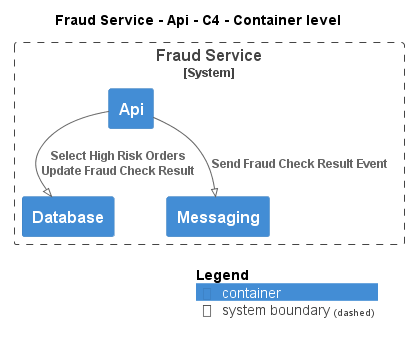

The diagram above was rendered by PlantUML. Its source (embedded in the PNG):
@startuml
!pragma layout smetana
!include ..\..\..\..\..\.c4s\C4_Container.puml

AddElementTag("c4interflow:lifecycle:new", $bgColor=green, $fontColor=#ffffff, $borderColor=green, $shadowing="False")
AddElementTag("c4interflow:lifecycle:changed", $bgColor=orange, $fontColor=#ffffff, $borderColor=orange, $shadowing="False")
AddElementTag("c4interflow:lifecycle:removed", $bgColor=red, $fontColor=#ffffff, $borderColor=red, $shadowing="False")

AddRelTag("c4interflow:lifecycle:new", $textColor=green, $lineColor=green)
AddRelTag("c4interflow:lifecycle:changed", $textColor=orange, $lineColor=orange)
AddRelTag("c4interflow:lifecycle:removed", $textColor=red, $lineColor=red)

SHOW_PERSON_PORTRAIT()
LAYOUT_TOP_DOWN()

skinparam linetype polyline

title Fraud Service - Api - C4 - Container level


System_Boundary(ECommercePlatform.SoftwareSystems.FraudService, "Fraud Service") {
    Container(ECommercePlatform.SoftwareSystems.FraudService.Containers.Api, "Api", "", "")
    Container(ECommercePlatform.SoftwareSystems.FraudService.Containers.Database, "Database", "", "")
    Container(ECommercePlatform.SoftwareSystems.FraudService.Containers.Messaging, "Messaging", "", "")
}

Rel(ECommercePlatform.SoftwareSystems.FraudService.Containers.Api, ECommercePlatform.SoftwareSystems.FraudService.Containers.Database, "Select High Risk Orders\nUpdate Fraud Check Result")
Rel(ECommercePlatform.SoftwareSystems.FraudService.Containers.Api, ECommercePlatform.SoftwareSystems.FraudService.Containers.Messaging, "Send Fraud Check Result Event")


SHOW_LEGEND()
@enduml